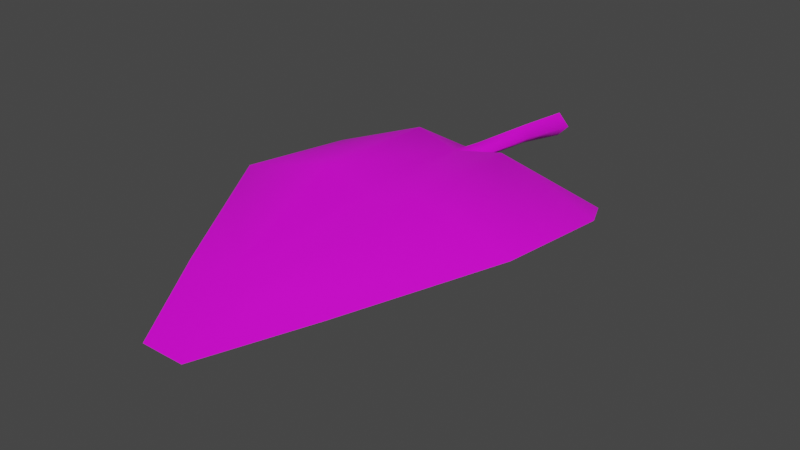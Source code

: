 # Source: FE_leaves_palm_01a_23-6.blend  (saved by Blender 3.0.42; exported with 4.5.12 LTS)
import bpy
from mathutils import Matrix  # noqa: F401  (used for matrix-valued properties, if any)

bpy.ops.wm.read_factory_settings(use_empty=True)
scene = bpy.context.scene
scene.name = 'Scene'

# ---- collections
col_collection = bpy.data.collections.new('Collection'); scene.collection.children.link(col_collection)

# ---- images (referenced by path relative to the original .blend; pixels are not part of the script)
import os
ASSET_DIR = os.environ.get("B2B_ASSET_DIR", "")  # directory of the original .blend (textures are referenced by path, not embedded)
HERE = os.path.dirname(os.path.abspath(__file__))  # packed textures are extracted next to this script under _unpacked/

def load_image(name, relpath, width, height, colorspace="sRGB"):
    """Load a texture the original file referenced (path relative to the .blend, or extracted next to this script)."""
    p = next((c for c in (os.path.join(HERE, relpath), os.path.join(ASSET_DIR, relpath)) if relpath and os.path.exists(c)), "")
    if p:
        img = bpy.data.images.load(p, check_existing=True)
        img.name = name
    else:  # same state as the original file: an image datablock whose file is absent (Cycles renders it pink)
        img = bpy.data.images.new(name, width, height)
        img.source = "FILE"
        img.filepath = "//" + (relpath or name)
    img.colorspace_settings.name = colorspace
    return img
img_fe_leaves_palm_01__tintmask_rw4_dds_001 = load_image('FE_leaves_palm_01__tintMask.rw4.dds.001', 'FE_leaves_palm_01__tintMask.rw4.dds', 1024, 1024, 'sRGB')
img_fe_leaves_palm_02__tintmask_rw4_dds = load_image('FE_leaves_palm_02__tintMask.rw4.dds', 'FE_leaves_palm_02__tintMask.rw4.dds', 1024, 1024, 'sRGB')

# ---- materials (node trees are filled in below, after node groups)
mat_material_002 = bpy.data.materials.new('Material.002')
mat_material_002.use_transparent_shadow = False

# ---- material node trees
mat_material_002.use_nodes = True; mat_material_002.node_tree.nodes.clear()
_N = mat_material_002.node_tree.nodes; _L = mat_material_002.node_tree.links
n0 = _N.new('ShaderNodeBsdfPrincipled'); n0.name = 'Principled BSDF'; n0.location = (10, 300)
n0.distribution = 'GGX'
n0.subsurface_method = 'RANDOM_WALK_SKIN'
n0.inputs[3].default_value = 1.45
n0.inputs[27].default_value = (0.0, 0.0, 0.0, 1.0)
n0.inputs[28].default_value = 1.0
n1 = _N.new('ShaderNodeOutputMaterial'); n1.name = 'Material Output'; n1.location = (300, 300)
n2 = _N.new('ShaderNodeTexImage'); n2.name = 'Image Texture'; n2.location = (-280, 275)
n2.image = img_fe_leaves_palm_01__tintmask_rw4_dds_001
n3 = _N.new('ShaderNodeTexImage'); n3.name = 'Image Texture.001'; n3.location = (-280, 275)
n3.image = img_fe_leaves_palm_02__tintmask_rw4_dds
_L.new(n0.outputs[0], n1.inputs[0])
_L.new(n3.outputs[0], n0.inputs[0])
n1.is_active_output = True

# ---- world
world_world = bpy.data.worlds.new('World'); scene.world = world_world
world_world.use_nodes = True; world_world.node_tree.nodes.clear()
_N = world_world.node_tree.nodes; _L = world_world.node_tree.links
n0 = _N.new('ShaderNodeOutputWorld'); n0.name = 'World Output'; n0.location = (300, 300)
n1 = _N.new('ShaderNodeBackground'); n1.name = 'Background'; n1.location = (10, 300)
n1.inputs[0].default_value = (0.05088, 0.05088, 0.05088, 1.0)
_L.new(n1.outputs[0], n0.inputs[0])
n0.is_active_output = True
world_world.color = (0.05088, 0.05088, 0.05088)
world_world.use_sun_shadow = False
world_world.sun_shadow_jitter_overblur = 0.0

# ---- meshes
me_fe_starter3_sp1_gmdl_001 = bpy.data.meshes.new('FE_starter3_Sp1.gmdl.001')
me_fe_starter3_sp1_gmdl_001.from_pydata([(-0.5586, -0.4964, -0.0137), (-0.1976, -0.6544, 0.1549), (-0.6338, -0.6582, 0.007093), (-0.05578, -0.4964, 0.07482), (-0.007841, -0.6633, 0.1323), (-0.005826, -0.4931, 0.03377), (0.03987, -0.4965, 0.07332), (0.5812, -0.4949, -0.008536), (0.2166, -0.6543, 0.1535), (0.6525, -0.6508, 0.01932), (-0.1988, -1.208, 0.1735), (-0.6381, -1.211, 0.07316), (0.005974, -1.214, 0.08848), (0.2185, -1.207, 0.172), (0.6579, -1.216, 0.08621), (-0.1137, -1.784, 0.0133), (-0.3194, -1.807, 0.001054), (0.004868, -1.787, 0.0191), (0.1315, -1.782, 0.01245), (0.3377, -1.807, 0.001054), (-0.08788, -2.214, -0.05753), (0.004366, -2.214, -0.05753), (0.1023, -2.213, -0.05808), (-0.08788, -2.214, -0.05753), (-0.1137, -1.801, 0.02606), (-0.3194, -1.807, 0.001054), (0.004366, -2.214, -0.05753), (0.004889, -1.804, 0.02195), (0.004366, -2.214, -0.05753), (0.1023, -2.213, -0.05808), (0.1315, -1.799, 0.02467), (0.3377, -1.807, 0.001054), (-0.1988, -1.215, 0.1983), (-0.6381, -1.211, 0.07316), (-0.003721, -1.226, 0.1337), (0.2185, -1.215, 0.1957), (0.6579, -1.216, 0.08621), (-0.1976, -0.6509, 0.1805), (-0.6338, -0.6582, 0.007093), (-0.007841, -0.6633, 0.1323), (0.2166, -0.6509, 0.1781), (0.6525, -0.6508, 0.01932), (-0.5586, -0.4964, -0.0137), (-0.05578, -0.4964, 0.07482), (-0.004547, -0.4985, 0.1137), (-0.05578, -0.4964, 0.07482), (0.5812, -0.4949, -0.008536), (0.03987, -0.4965, 0.07332), (-0.001471, -0.1637, 0.08831), (-0.05226, -0.1637, 0.04724), (-0.001471, -0.1637, 0.005266), (0.04373, -0.1637, 0.04655), (-0.001471, -0.1637, 0.08831), (-0.001471, -0.1637, 0.005266), (-0.001332, 0.1282, 0.05949), (-0.05971, 0.1281, 0.004192), (-0.001332, 0.1282, -0.05121), (0.05063, 0.1282, 0.004098), (-0.001332, 0.1282, 0.05949), (-0.001332, 0.1282, -0.05121), (-0.005826, -0.4931, 0.03377), (0.03987, -0.4965, 0.07332), (-0.005826, -0.4931, 0.03377)], [], [(0, 1, 2), (1, 0, 4), (0, 3, 4), (3, 5, 4), (5, 6, 4), (8, 4, 7), (6, 7, 4), (7, 9, 8), (10, 11, 1), (1, 11, 2), (4, 12, 1), (12, 10, 1), (8, 13, 4), (13, 12, 4), (9, 14, 8), (14, 13, 8), (10, 15, 11), (15, 16, 11), (17, 15, 12), (12, 15, 10), (18, 17, 13), (13, 17, 12), (19, 18, 14), (14, 18, 13), (16, 15, 20), (17, 21, 15), (15, 21, 20), (17, 18, 21), (18, 22, 21), (18, 19, 22), (23, 24, 25), (27, 24, 26), (23, 26, 24), (29, 30, 28), (28, 30, 27), (29, 31, 30), (32, 33, 24), (24, 33, 25), (27, 34, 24), (34, 32, 24), (30, 35, 27), (35, 34, 27), (35, 30, 36), (36, 30, 31), (32, 37, 33), (37, 38, 33), (34, 39, 32), (39, 37, 32), (40, 39, 35), (35, 39, 34), (41, 40, 36), (40, 35, 36), (38, 37, 42), (39, 43, 37), (37, 43, 42), (39, 40, 47), (40, 46, 47), (40, 41, 46), (48, 54, 49), (49, 54, 55), (56, 50, 55), (50, 49, 55), (57, 58, 51), (52, 51, 58), (51, 53, 57), (53, 59, 57), (48, 49, 45, 44), (51, 52, 44, 61), (49, 50, 60, 45), (53, 51, 61, 62), (44, 45, 39), (61, 44, 39)])
me_fe_starter3_sp1_gmdl_001.polygons.foreach_set('use_smooth', [True] * 72)
_uv = me_fe_starter3_sp1_gmdl_001.uv_layers.new(name='UVMap')
_uv.uv.foreach_set('vector', [0.9376, 0.114, 0.8035, 0.1782, 0.9719, 0.1781, 0.8035, 0.1782, 0.9376, 0.114, 0.7592, 0.1778, 0.9376, 0.114, 0.773, 0.1183, 0.7592, 0.1778, 0.773, 0.1183, 0.7564, 0.1186, 0.7592, 0.1778, 0.7564, 0.1186, 0.7411, 0.1183, 0.7592, 0.1778, 0.7161, 0.1781, 0.7592, 0.1778, 0.5829, 0.114, 0.7411, 0.1183, 0.5829, 0.114, 0.7592, 0.1778, 0.5829, 0.114, 0.5445, 0.1781, 0.7161, 0.1781, 0.8037, 0.3577, 0.9785, 0.3577, 0.8035, 0.1782, 0.8035, 0.1782, 0.9785, 0.3577, 0.9719, 0.1781, 0.7592, 0.1778, 0.7596, 0.3577, 0.8035, 0.1782, 0.7596, 0.3577, 0.8037, 0.3577, 0.8035, 0.1782, 0.7161, 0.1781, 0.7161, 0.3577, 0.7592, 0.1778, 0.7161, 0.3577, 0.7596, 0.3577, 0.7592, 0.1778, 0.5445, 0.1781, 0.5379, 0.3577, 0.7161, 0.1781, 0.5379, 0.3577, 0.7161, 0.3577, 0.7161, 0.1781, 0.8037, 0.3577, 0.8005, 0.583, 0.9785, 0.3577, 0.8005, 0.583, 0.8757, 0.583, 0.9785, 0.3577, 0.7596, 0.583, 0.8005, 0.583, 0.7596, 0.3577, 0.7596, 0.3577, 0.8005, 0.583, 0.8037, 0.3577, 0.717, 0.583, 0.7596, 0.583, 0.7161, 0.3577, 0.7161, 0.3577, 0.7596, 0.583, 0.7596, 0.3577, 0.6407, 0.583, 0.717, 0.583, 0.5379, 0.3577, 0.5379, 0.3577, 0.717, 0.583, 0.7161, 0.3577, 0.8757, 0.583, 0.8005, 0.583, 0.7801, 0.7093, 0.7596, 0.583, 0.7596, 0.7093, 0.8005, 0.583, 0.8005, 0.583, 0.7596, 0.7093, 0.7801, 0.7093, 0.7596, 0.583, 0.717, 0.583, 0.7596, 0.7093, 0.717, 0.583, 0.7363, 0.7093, 0.7596, 0.7093, 0.717, 0.583, 0.6407, 0.583, 0.7363, 0.7093, 0.3406, 0.07107, 0.3652, 0.2287, 0.4599, 0.2287, 0.3151, 0.2287, 0.3652, 0.2287, 0.3151, 0.07107, 0.3406, 0.07107, 0.3151, 0.07107, 0.3652, 0.2287, 0.286, 0.07107, 0.2627, 0.2287, 0.3151, 0.07107, 0.3151, 0.07107, 0.2627, 0.2287, 0.3151, 0.2287, 0.286, 0.07107, 0.1667, 0.2287, 0.2627, 0.2287, 0.3691, 0.5097, 0.5881, 0.5097, 0.3652, 0.2287, 0.3652, 0.2287, 0.5881, 0.5097, 0.4599, 0.2287, 0.3151, 0.2287, 0.3151, 0.5097, 0.3652, 0.2287, 0.3151, 0.5097, 0.3691, 0.5097, 0.3652, 0.2287, 0.2627, 0.2287, 0.2617, 0.5097, 0.3151, 0.2287, 0.2617, 0.5097, 0.3151, 0.5096, 0.3151, 0.2287, 0.2617, 0.5097, 0.2627, 0.2287, 0.0385, 0.5097, 0.0385, 0.5097, 0.2627, 0.2287, 0.1667, 0.2287, 0.3691, 0.5097, 0.3689, 0.7337, 0.5881, 0.5097, 0.3689, 0.7337, 0.5799, 0.7338, 0.5881, 0.5097, 0.3151, 0.5097, 0.3146, 0.734, 0.3691, 0.5097, 0.3146, 0.734, 0.3689, 0.7337, 0.3691, 0.5097, 0.2617, 0.7338, 0.3146, 0.7341, 0.2617, 0.5097, 0.2617, 0.5097, 0.3146, 0.7341, 0.3151, 0.5096, 0.04668, 0.7338, 0.2617, 0.7338, 0.0385, 0.5097, 0.2617, 0.7338, 0.2617, 0.5097, 0.0385, 0.5097, 0.5799, 0.7338, 0.3689, 0.7337, 0.5371, 0.8138, 0.3146, 0.734, 0.3318, 0.8084, 0.3689, 0.7337, 0.3689, 0.7337, 0.3318, 0.8084, 0.5371, 0.8138, 0.3146, 0.7341, 0.2617, 0.7338, 0.292, 0.8084, 0.2617, 0.7338, 0.09464, 0.8138, 0.292, 0.8084, 0.2617, 0.7338, 0.04668, 0.7338, 0.09464, 0.8138, 0.3111, 0.808, 0.3151, 0.9104, 0.3318, 0.8084, 0.3318, 0.8084, 0.3151, 0.9104, 0.3349, 0.91, 0.7567, 0.03652, 0.7564, 0.1186, 0.7409, 0.03679, 0.7564, 0.1186, 0.773, 0.1183, 0.7409, 0.03679, 0.2958, 0.9103, 0.3151, 0.9104, 0.292, 0.8084, 0.3111, 0.808, 0.292, 0.8084, 0.3151, 0.9104, 0.7411, 0.1183, 0.7564, 0.1186, 0.7722, 0.03655, 0.7564, 0.1186, 0.7567, 0.03652, 0.7722, 0.03655, 0.3111, 0.808, 0.3318, 0.8084, 0.3318, 0.8084, 0.3111, 0.808, 0.292, 0.8084, 0.3111, 0.808, 0.3111, 0.808, 0.292, 0.8084, 0.773, 0.1183, 0.7564, 0.1186, 0.7564, 0.1186, 0.773, 0.1183, 0.7564, 0.1186, 0.7411, 0.1183, 0.7411, 0.1183, 0.7564, 0.1186, 0.3111, 0.808, 0.292, 0.8084, 0.3146, 0.7341, 0.3318, 0.8084, 0.3111, 0.808, 0.3146, 0.7341])
me_fe_starter3_sp1_gmdl_001.materials.append(mat_material_002)
me_fe_starter3_sp1_gmdl_001.use_remesh_fix_poles = True
me_fe_starter3_sp1_gmdl_001.use_remesh_preserve_attributes = False
me_fe_starter3_sp1_gmdl_001.use_paint_bone_selection = False
me_fe_starter3_sp1_gmdl_001.use_paint_mask_vertex = True
me_fe_starter3_sp1_gmdl_001.update()
arm_armature_002 = bpy.data.armatures.new('Armature.002')  # bones are not reproduced

# ---- objects
ob_fe_starter3_sp1_gmdl_001 = bpy.data.objects.new('FE_starter3_Sp1.gmdl.001', me_fe_starter3_sp1_gmdl_001)
ob_armature = bpy.data.objects.new('Armature', arm_armature_002)

# ---- transforms, parenting, visibility, modifiers, constraints
ob_fe_starter3_sp1_gmdl_001.parent = ob_armature
ob_fe_starter3_sp1_gmdl_001.location = (0.0, 0.0, 0.0)
_vg = ob_fe_starter3_sp1_gmdl_001.vertex_groups.new(name='Bone')
for _i, _w in zip([0, 1, 3, 4, 5, 6, 7, 8, 9, 10, 11, 12, 13, 14, 15, 16, 17, 18, 19, 20, 21, 22, 23, 24, 25, 26, 27, 28, 29, 30, 31, 32, 33, 34, 35, 36, 37, 38, 39, 41, 42, 43, 44, 45, 46, 47, 48, 49, 50, 51, 52, 53, 54, 55, 56, 57, 58, 59, 60, 61, 62], [0.0001302, 0.0001941, 0.0, 0.0, 0.0, 0.0, 0.0007627, 8.343e-06, 0.0003583, 0.0, 0.0004141, 0.0, 4.429e-05, 0.0002509, 0.0001777, 0.0004734, 0.0, 0.0, 0.0, 0.001306, 0.0, 0.001336, 0.007319, 0.0, 1.431e-05, 0.0, 1.514e-05, 0.0, 0.0, 0.0, 1.774e-06, 5.753e-06, 0.0001089, 0.0006689, 0.0005454, 0.0001993, 8.321e-05, 0.002134, 3.099e-05, 0.0008079, 3.197e-05, 1.514e-05, 2.325e-06, 1.514e-05, 6.379e-05, 0.0, 1.0, 1.0, 1.0, 1.0, 1.0, 1.0, 1.0, 1.0, 1.0, 1.0, 1.0, 1.0, 0.0, 0.0, 0.0]): _vg.add([_i], _w, 'REPLACE')
_vg = ob_fe_starter3_sp1_gmdl_001.vertex_groups.new(name='Bone.001')
for _i, _w in zip([0, 2, 3, 4, 5, 6, 7, 32, 33, 34, 35, 36, 39, 40, 42, 43, 44, 45, 46, 47, 60, 61, 62], [0.8749, 0.0, 1.0, 0.0, 1.0, 1.0, 0.8742, 0.0, 0.0, 0.0, 0.0, 0.0, 0.0, 0.0, 0.875, 1.0, 1.0, 1.0, 0.8749, 1.0, 1.0, 1.0, 1.0]): _vg.add([_i], _w, 'REPLACE')
_vg = ob_fe_starter3_sp1_gmdl_001.vertex_groups.new(name='Bone.002')
for _i, _w in zip([0, 1, 2, 4, 7, 8, 9, 10, 11, 13, 14, 37, 38, 39, 40, 41, 42, 46], [0.125, 0.965, 0.9304, 1.0, 0.125, 0.9653, 0.93, 0.0, 0.0, 0.0, 0.0, 0.9999, 0.9279, 1.0, 1.0, 0.9292, 0.125, 0.125]): _vg.add([_i], _w, 'REPLACE')
_vg = ob_fe_starter3_sp1_gmdl_001.vertex_groups.new(name='Bone.003')
for _i, _w in zip([1, 2, 8, 9, 10, 11, 12, 13, 14, 15, 16, 18, 19, 24, 25, 30, 31, 32, 33, 34, 35, 36, 37, 38, 39, 40, 41], [0.0348, 0.06962, 0.03467, 0.06968, 0.965, 0.9296, 1.0, 0.965, 0.9297, 0.0, 0.0, 0.0, 0.0, 0.0, 0.0, 0.0, 0.0, 0.9652, 0.9299, 0.9993, 0.9645, 0.9298, 0.0, 0.07, 0.0, 0.0, 0.06995]): _vg.add([_i], _w, 'REPLACE')
_vg = ob_fe_starter3_sp1_gmdl_001.vertex_groups.new(name='Bone.004')
for _i, _w in zip([0, 1, 2, 7, 8, 9, 10, 11, 13, 14, 15, 16, 17, 18, 19, 20, 22, 23, 24, 25, 27, 29, 30, 31, 32, 33, 34, 35, 36, 37, 38, 40, 41, 42, 46], [0.0, 0.0, 0.0, 0.0, 0.0, 0.0, 0.03496, 0.07, 0.035, 0.07, 0.9648, 0.9295, 1.0, 0.965, 0.93, 0.0, 0.0, 0.0, 0.965, 0.9341, 1.0, 0.0, 0.965, 0.93, 0.03477, 0.07, 0.0, 0.03496, 0.06998, 0.0, 0.0, 0.0, 0.0, 0.0, 0.0]): _vg.add([_i], _w, 'REPLACE')
_vg = ob_fe_starter3_sp1_gmdl_001.vertex_groups.new(name='Bone.005')
for _i, _w in zip([15, 16, 18, 19, 20, 21, 22, 23, 24, 25, 26, 28, 29, 30, 31], [0.035, 0.06999, 0.035, 0.07, 0.9987, 1.0, 0.9987, 0.9927, 0.035, 0.06589, 1.0, 1.0, 1.0, 0.035, 0.07]): _vg.add([_i], _w, 'REPLACE')
_m = ob_fe_starter3_sp1_gmdl_001.modifiers.new('Armature.001', 'ARMATURE')
_m.object = ob_armature
ob_armature.location = (0.0, 0.0, 0.0)

# ---- collection membership
col_collection.objects.link(ob_fe_starter3_sp1_gmdl_001)
col_collection.objects.link(ob_armature)

# ---- scene / render settings (as saved in the file)
scene.frame_start = 1; scene.frame_end = 250; scene.frame_set(15)
scene.render.engine = 'BLENDER_EEVEE_NEXT'
scene.cycles.sampling_pattern = 'TABULATED_SOBOL'
scene.cycles.use_light_tree = False
scene.view_settings.view_transform = 'Filmic'
bpy.context.view_layer.update()

# ---- added for rendering (the .blend has no active camera and no usable light): camera, sun
cam_auto = bpy.data.cameras.new('AutoCamera')
cam_auto.lens = 50.0
cam_auto.sensor_width = 36.0
cam_auto.clip_end = 1000.0
ob_auto_camera = bpy.data.objects.new('AutoCamera', cam_auto)
scene.collection.objects.link(ob_auto_camera)
ob_auto_camera.location = (2.49371, -4.00943, 1.92571)
ob_auto_camera.rotation_euler = (1.09748, -7.21219e-08, 0.694738)
scene.camera = ob_auto_camera
light_auto_sun = bpy.data.lights.new('AutoSun', 'SUN')
light_auto_sun.energy = 3.0
light_auto_sun.angle = 0.0523599
ob_auto_sun = bpy.data.objects.new('AutoSun', light_auto_sun)
scene.collection.objects.link(ob_auto_sun)
ob_auto_sun.rotation_euler = (0.872665, 0.174533, 0.523599)
bpy.context.view_layer.update()

